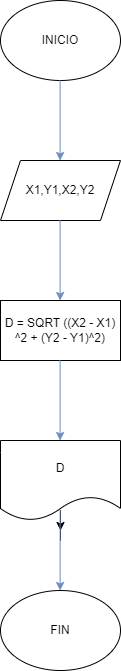

The diagram above was exported from draw.io. Its source (the exported page's mxGraphModel, read from the mxfile embedded in the PNG):
<mxGraphModel dx="811" dy="490" grid="1" gridSize="10" guides="1" tooltips="1" connect="1" arrows="1" fold="1" page="1" pageScale="1" pageWidth="827" pageHeight="1169" background="light-dark(#FFFFFF,#FFFFFF)" math="0" shadow="0">
  <root>
    <mxCell id="0" />
    <mxCell id="1" parent="0" />
    <mxCell id="IfJZnJvLX1Wv30HfpcF9-1" parent="1" style="ellipse;whiteSpace=wrap;html=1;" value="INICIO" vertex="1">
      <mxGeometry height="80" width="120" x="350" y="160" as="geometry" />
    </mxCell>
    <mxCell id="IfJZnJvLX1Wv30HfpcF9-2" edge="1" parent="1" style="endArrow=classic;html=1;rounded=0;fillColor=#dae8fc;strokeColor=#6c8ebf;" value="">
      <mxGeometry height="50" relative="1" width="50" as="geometry">
        <mxPoint x="409.62" y="240" as="sourcePoint" />
        <mxPoint x="409.62" y="320" as="targetPoint" />
      </mxGeometry>
    </mxCell>
    <mxCell id="IfJZnJvLX1Wv30HfpcF9-3" parent="1" style="shape=parallelogram;perimeter=parallelogramPerimeter;whiteSpace=wrap;html=1;fixedSize=1;" value="X1,Y1,X2,Y2" vertex="1">
      <mxGeometry height="60" width="120" x="350" y="320" as="geometry" />
    </mxCell>
    <mxCell id="IfJZnJvLX1Wv30HfpcF9-5" edge="1" parent="1" style="endArrow=classic;html=1;rounded=0;fillColor=#dae8fc;strokeColor=#6c8ebf;" value="">
      <mxGeometry height="50" relative="1" width="50" as="geometry">
        <mxPoint x="409.62" y="380" as="sourcePoint" />
        <mxPoint x="409.62" y="460" as="targetPoint" />
      </mxGeometry>
    </mxCell>
    <mxCell id="IfJZnJvLX1Wv30HfpcF9-6" parent="1" style="rounded=0;whiteSpace=wrap;html=1;" value="D = SQRT ((X2 - X1) ^2 + (Y2 - Y1)^2)" vertex="1">
      <mxGeometry height="60" width="120" x="350" y="460" as="geometry" />
    </mxCell>
    <mxCell id="IfJZnJvLX1Wv30HfpcF9-7" edge="1" parent="1" style="endArrow=classic;html=1;rounded=0;fillColor=#dae8fc;strokeColor=#6c8ebf;" value="">
      <mxGeometry height="50" relative="1" width="50" as="geometry">
        <mxPoint x="409.62" y="520" as="sourcePoint" />
        <mxPoint x="409.62" y="600" as="targetPoint" />
      </mxGeometry>
    </mxCell>
    <mxCell id="IfJZnJvLX1Wv30HfpcF9-13" edge="1" parent="1" source="IfJZnJvLX1Wv30HfpcF9-10" style="edgeStyle=orthogonalEdgeStyle;rounded=0;orthogonalLoop=1;jettySize=auto;html=1;">
      <mxGeometry relative="1" as="geometry">
        <mxPoint x="410" y="690" as="targetPoint" />
      </mxGeometry>
    </mxCell>
    <mxCell id="IfJZnJvLX1Wv30HfpcF9-10" parent="1" style="shape=document;whiteSpace=wrap;html=1;boundedLbl=1;" value="D" vertex="1">
      <mxGeometry height="80" width="120" x="350" y="600" as="geometry" />
    </mxCell>
    <mxCell id="IfJZnJvLX1Wv30HfpcF9-12" edge="1" parent="1" style="endArrow=classic;html=1;rounded=0;fillColor=#dae8fc;strokeColor=#6c8ebf;" value="">
      <mxGeometry height="50" relative="1" width="50" as="geometry">
        <mxPoint x="409.62" y="670" as="sourcePoint" />
        <mxPoint x="409.62" y="750" as="targetPoint" />
      </mxGeometry>
    </mxCell>
    <mxCell id="IfJZnJvLX1Wv30HfpcF9-14" parent="1" style="ellipse;whiteSpace=wrap;html=1;" value="FIN" vertex="1">
      <mxGeometry height="80" width="120" x="350" y="750" as="geometry" />
    </mxCell>
  </root>
</mxGraphModel>